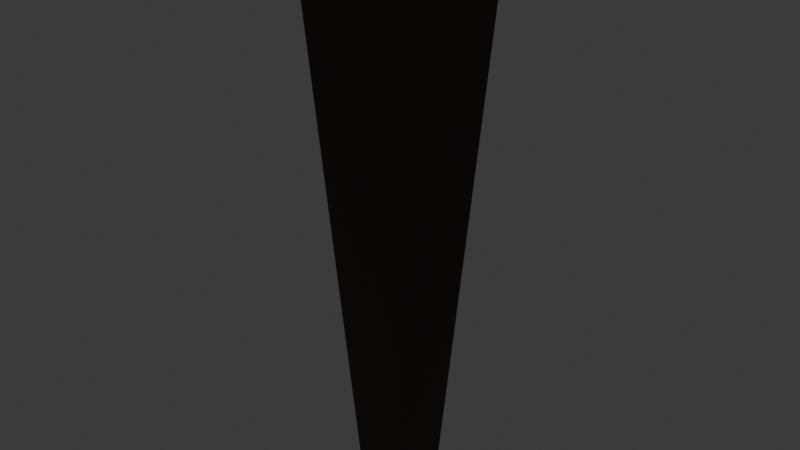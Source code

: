 # Source: toarch.blend  (saved by Blender 4.0.36; exported with 4.5.12 LTS)
import bpy
from mathutils import Matrix  # noqa: F401  (used for matrix-valued properties, if any)

bpy.ops.wm.read_factory_settings(use_empty=True)
scene = bpy.context.scene
scene.name = 'Scene'

# ---- collections
col_collection = bpy.data.collections.new('Collection'); scene.collection.children.link(col_collection)

# ---- materials (node trees are filled in below, after node groups)
mat_material = bpy.data.materials.new('Material')
mat_material.alpha_threshold = 0.0
mat_material.use_transparent_shadow = False
mat_material.roughness = 0.5
mat_material.line_color = (0.0, 0.0, 0.0, 1.0)
mat_material_001 = bpy.data.materials.new('Material.001')
mat_material_001.use_transparent_shadow = False
mat_material_002 = bpy.data.materials.new('Material.002')
mat_material_002.use_transparent_shadow = False

# ---- material node trees
mat_material.use_nodes = True; mat_material.node_tree.nodes.clear()
_N = mat_material.node_tree.nodes; _L = mat_material.node_tree.links
n0 = _N.new('ShaderNodeOutputMaterial'); n0.name = 'Material Output'; n0.location = (300, 300)
n1 = _N.new('ShaderNodeBsdfPrincipled'); n1.name = 'Principled BSDF'; n1.location = (10, 300)
n1.inputs[0].default_value = (0.05793, 0.02658, 0.01036, 1.0)
n1.inputs[3].default_value = 1.45
_L.new(n1.outputs[0], n0.inputs[0])
n0.is_active_output = True
mat_material_001.use_nodes = True; mat_material_001.node_tree.nodes.clear()
_N = mat_material_001.node_tree.nodes; _L = mat_material_001.node_tree.links
n0 = _N.new('ShaderNodeBsdfPrincipled'); n0.name = 'Principled BSDF'; n0.location = (10, 300)
n0.inputs[1].default_value = 0.6147
n0.inputs[3].default_value = 1.45
n1 = _N.new('ShaderNodeOutputMaterial'); n1.name = 'Material Output'; n1.location = (300, 300)
_L.new(n0.outputs[0], n1.inputs[0])
n1.is_active_output = True
mat_material_002.use_nodes = True; mat_material_002.node_tree.nodes.clear()
_N = mat_material_002.node_tree.nodes; _L = mat_material_002.node_tree.links
n0 = _N.new('ShaderNodeBsdfPrincipled'); n0.name = 'Principled BSDF'; n0.location = (10, 300)
n0.inputs[0].default_value = (0.67, 0.38, 0.02, 1.0)
n0.inputs[3].default_value = 1.45
n1 = _N.new('ShaderNodeOutputMaterial'); n1.name = 'Material Output'; n1.location = (300, 300)
_L.new(n0.outputs[0], n1.inputs[0])
n1.is_active_output = True

# ---- world
world_world = bpy.data.worlds.new('World'); scene.world = world_world
world_world.use_nodes = True; world_world.node_tree.nodes.clear()
_N = world_world.node_tree.nodes; _L = world_world.node_tree.links
n0 = _N.new('ShaderNodeOutputWorld'); n0.name = 'World Output'; n0.location = (300, 300)
n1 = _N.new('ShaderNodeBackground'); n1.name = 'Background'; n1.location = (10, 300)
n1.inputs[0].default_value = (0.05088, 0.05088, 0.05088, 1.0)
_L.new(n1.outputs[0], n0.inputs[0])
n0.is_active_output = True
world_world.color = (0.05088, 0.05088, 0.05088)
world_world.use_sun_shadow = False
world_world.sun_shadow_jitter_overblur = 0.0

# ---- cameras
cam_camera = bpy.data.cameras.new('Camera')
cam_camera.clip_end = 100.0
cam_camera.ortho_scale = 7.314

# ---- lights
light_light = bpy.data.lights.new('Light', 'POINT')
light_light.color = (0.6768, 0.3868, 0.02689)
light_light.transmission_factor = 0.0
light_light.use_soft_falloff = False
light_light.energy = 400.0
light_light.shadow_soft_size = 0.7709
light_light.shadow_maximum_resolution = 0.006
light_light.use_absolute_resolution = True
light_light_001 = bpy.data.lights.new('Light.001', 'POINT')
light_light_001.color = (0.6768, 0.3868, 0.02689)
light_light_001.transmission_factor = 0.0
light_light_001.use_soft_falloff = False
light_light_001.energy = 400.0
light_light_001.shadow_soft_size = 0.7709
light_light_001.shadow_maximum_resolution = 0.006
light_light_001.use_absolute_resolution = True
light_light_002 = bpy.data.lights.new('Light.002', 'POINT')
light_light_002.color = (0.6768, 0.3868, 0.02689)
light_light_002.transmission_factor = 0.0
light_light_002.use_soft_falloff = False
light_light_002.energy = 400.0
light_light_002.shadow_soft_size = 0.7709
light_light_002.shadow_maximum_resolution = 0.006
light_light_002.use_absolute_resolution = True

# ---- meshes
me_cube = bpy.data.meshes.new('Cube')
me_cube.from_pydata([(0.2949, 0.2949, -3.18), (0.2949, -0.2949, -3.18), (-0.2949, 0.2949, -3.18), (-0.2949, -0.2949, -3.18), (1.0, -1.0, 7.742), (-1.0, -1.0, 7.742), (1.0, 1.0, 7.742), (-1.0, 1.0, 7.742), (0.8387, 0.8387, 5.243), (-0.8387, -0.8387, 5.243), (0.8387, -0.8387, 5.243), (-0.8387, 0.8387, 5.243), (0.7846, 0.7846, 4.405), (0.7846, -0.7846, 4.405), (-0.7846, 0.7846, 4.405), (-0.7846, -0.7846, 4.405), (0.5398, 0.5398, 0.6128), (0.5398, -0.5398, 0.6128), (-0.5398, 0.5398, 0.6128), (-0.5398, -0.5398, 0.6128), (-0.5766, -0.5766, 1.184), (0.5766, 0.5766, 1.184), (0.5766, -0.5766, 1.184), (-0.5766, 0.5766, 1.184), (-0.9007, -0.9007, 4.405), (-0.9628, -0.9628, 5.243), (-0.9628, 0.9628, 5.243), (0.9628, 0.9628, 5.243), (0.9628, -0.9628, 5.243), (0.9007, 0.9007, 4.405), (0.9007, -0.9007, 4.405), (-0.9007, 0.9007, 4.405), (0.5766, 0.5766, 1.184), (0.5398, 0.5398, 0.6128), (-0.5766, 0.5766, 1.184), (-0.5398, 0.5398, 0.6128), (-1.18, -1.18, 7.526), (1.18, 1.18, 7.526), (1.18, -1.18, 7.526), (-1.18, 1.18, 7.526), (1.197, -1.197, 7.999), (-1.197, -1.197, 7.999), (1.197, 1.197, 7.999), (-1.197, 1.197, 7.999), (1.0, -1.0, 7.999), (-1.0, -1.0, 7.999), (1.0, 1.0, 7.999), (-1.0, 1.0, 7.999), (-1.18, -1.18, 7.526), (-1.197, -1.197, 7.742), (1.197, -1.197, 7.742), (1.197, 1.197, 7.742), (-1.197, 1.197, 7.742), (1.197, -1.197, 7.999), (1.197, 1.197, 7.999), (-1.197, 1.197, 7.999), (-1.197, -1.197, 7.999), (1.18, 1.18, 7.526), (1.18, -1.18, 7.526), (-1.18, 1.18, 7.526)], [], [(4, 5, 45, 44), (38, 37, 57, 58), (36, 38, 58, 48), (2, 0, 1, 3), (42, 40, 53, 54), (43, 42, 54, 55), (6, 7, 5, 4), (5, 7, 47, 45), (37, 39, 59, 57), (39, 36, 48, 59), (11, 8, 27, 26), (12, 14, 31, 29), (9, 11, 26, 25), (15, 13, 30, 24), (22, 13, 15, 20), (20, 15, 14, 23), (21, 12, 13, 22), (23, 14, 12, 21), (2, 18, 16, 0), (0, 16, 17, 1), (3, 19, 18, 2), (1, 17, 19, 3), (16, 18, 35, 33), (16, 21, 22, 17), (19, 20, 23, 18), (17, 22, 20, 19), (31, 26, 27, 29), (29, 27, 28, 30), (24, 25, 26, 31), (30, 28, 25, 24), (14, 15, 24, 31), (10, 9, 25, 28), (8, 10, 28, 27), (13, 12, 29, 30), (35, 34, 32, 33), (18, 23, 34, 35), (21, 16, 33, 32), (23, 21, 32, 34), (11, 39, 37, 8), (8, 37, 38, 10), (9, 36, 39, 11), (10, 38, 36, 9), (43, 41, 45, 47), (40, 42, 46, 44), (42, 43, 47, 46), (41, 40, 44, 45), (40, 41, 56, 53), (41, 43, 55, 56), (7, 6, 46, 47), (6, 4, 44, 46), (58, 50, 49, 48), (48, 49, 52, 59), (57, 51, 50, 58), (59, 52, 51, 57), (50, 51, 54, 53), (52, 49, 56, 55), (51, 52, 55, 54), (49, 50, 53, 56)])
me_cube.polygons.foreach_set('material_index', [1, 0, 0, 0, 1, 1, 0, 1, 0, 0, 1, 1, 1, 1, 0, 0, 0, 0, 0, 0, 0, 0, 0, 0, 0, 0, 1, 1, 1, 1, 1, 1, 1, 1, 0, 0, 0, 0, 0, 0, 0, 0, 1, 1, 1, 1, 1, 1, 1, 1, 1, 1, 1, 1, 1, 1, 1, 1])
_uv = me_cube.uv_layers.new(name='UVMap')
_uv.uv.foreach_set('vector', [0.625, 0.75, 0.875, 0.75, 0.875, 0.75, 0.625, 0.75, 0.62, 0.75, 0.62, 0.5, 0.62, 0.5, 0.62, 0.75, 0.62, 1.0, 0.62, 0.75, 0.62, 0.75, 0.62, 1.0, 0.125, 0.5, 0.375, 0.5, 0.375, 0.75, 0.125, 0.75, 0.625, 0.5, 0.625, 0.75, 0.625, 0.75, 0.625, 0.5, 0.625, 0.25, 0.625, 0.5, 0.625, 0.5, 0.625, 0.25, 0.625, 0.5, 0.875, 0.5, 0.875, 0.75, 0.625, 0.75, 0.875, 0.75, 0.875, 0.5, 0.875, 0.5, 0.875, 0.75, 0.62, 0.5, 0.62, 0.25, 0.62, 0.25, 0.62, 0.5, 0.62, 0.25, 0.62, 0.0, 0.62, 0.0, 0.62, 0.25, 0.5678, 0.25, 0.5678, 0.5, 0.5678, 0.5, 0.5678, 0.25, 0.5486, 0.5, 0.5486, 0.25, 0.5486, 0.25, 0.5486, 0.5, 0.5678, 0.0, 0.5678, 0.25, 0.5678, 0.25, 0.5678, 0.0, 0.5486, 1.0, 0.5486, 0.75, 0.5486, 0.75, 0.5486, 1.0, 0.4749, 0.75, 0.5486, 0.75, 0.5486, 1.0, 0.4749, 1.0, 0.4749, 0.0, 0.5486, 0.0, 0.5486, 0.25, 0.4749, 0.25, 0.4749, 0.5, 0.5486, 0.5, 0.5486, 0.75, 0.4749, 0.75, 0.4749, 0.25, 0.5486, 0.25, 0.5486, 0.5, 0.4749, 0.5, 0.375, 0.25, 0.4618, 0.25, 0.4618, 0.5, 0.375, 0.5, 0.375, 0.5, 0.4618, 0.5, 0.4618, 0.75, 0.375, 0.75, 0.375, 0.0, 0.4618, 0.0, 0.4618, 0.25, 0.375, 0.25, 0.375, 0.75, 0.4618, 0.75, 0.4618, 1.0, 0.375, 1.0, 0.4618, 0.5, 0.4618, 0.25, 0.4618, 0.25, 0.4618, 0.5, 0.4618, 0.5, 0.4749, 0.5, 0.4749, 0.75, 0.4618, 0.75, 0.4618, 0.0, 0.4749, 0.0, 0.4749, 0.25, 0.4618, 0.25, 0.4618, 0.75, 0.4749, 0.75, 0.4749, 1.0, 0.4618, 1.0, 0.5486, 0.25, 0.5678, 0.25, 0.5678, 0.5, 0.5486, 0.5, 0.5486, 0.5, 0.5678, 0.5, 0.5678, 0.75, 0.5486, 0.75, 0.5486, 0.0, 0.5678, 0.0, 0.5678, 0.25, 0.5486, 0.25, 0.5486, 0.75, 0.5678, 0.75, 0.5678, 1.0, 0.5486, 1.0, 0.5486, 0.25, 0.5486, 0.0, 0.5486, 0.0, 0.5486, 0.25, 0.5678, 0.75, 0.5678, 1.0, 0.5678, 1.0, 0.5678, 0.75, 0.5678, 0.5, 0.5678, 0.75, 0.5678, 0.75, 0.5678, 0.5, 0.5486, 0.75, 0.5486, 0.5, 0.5486, 0.5, 0.5486, 0.75, 0.4618, 0.25, 0.4749, 0.25, 0.4749, 0.5, 0.4618, 0.5, 0.4618, 0.25, 0.4749, 0.25, 0.4749, 0.25, 0.4618, 0.25, 0.4749, 0.5, 0.4618, 0.5, 0.4618, 0.5, 0.4749, 0.5, 0.4749, 0.25, 0.4749, 0.5, 0.4749, 0.5, 0.4749, 0.25, 0.5678, 0.25, 0.62, 0.25, 0.62, 0.5, 0.5678, 0.5, 0.5678, 0.5, 0.62, 0.5, 0.62, 0.75, 0.5678, 0.75, 0.5678, 0.0, 0.62, 0.0, 0.62, 0.25, 0.5678, 0.25, 0.5678, 0.75, 0.62, 0.75, 0.62, 1.0, 0.5678, 1.0, 0.625, 0.25, 0.625, 0.0, 0.625, 0.0, 0.625, 0.25, 0.625, 0.75, 0.625, 0.5, 0.625, 0.5, 0.625, 0.75, 0.625, 0.5, 0.625, 0.25, 0.625, 0.25, 0.625, 0.5, 0.625, 1.0, 0.625, 0.75, 0.625, 0.75, 0.625, 1.0, 0.625, 0.75, 0.625, 1.0, 0.625, 1.0, 0.625, 0.75, 0.625, 0.0, 0.625, 0.25, 0.625, 0.25, 0.625, 0.0, 0.875, 0.5, 0.625, 0.5, 0.625, 0.5, 0.875, 0.5, 0.625, 0.5, 0.625, 0.75, 0.625, 0.75, 0.625, 0.5, 0.62, 0.75, 0.625, 0.75, 0.625, 1.0, 0.62, 1.0, 0.62, 0.0, 0.625, 0.0, 0.625, 0.25, 0.62, 0.25, 0.62, 0.5, 0.625, 0.5, 0.625, 0.75, 0.62, 0.75, 0.62, 0.25, 0.625, 0.25, 0.625, 0.5, 0.62, 0.5, 0.625, 0.75, 0.625, 0.5, 0.625, 0.5, 0.625, 0.75, 0.625, 0.25, 0.625, 0.0, 0.625, 0.0, 0.625, 0.25, 0.625, 0.5, 0.625, 0.25, 0.625, 0.25, 0.625, 0.5, 0.625, 1.0, 0.625, 0.75, 0.625, 0.75, 0.625, 1.0])
me_cube.materials.append(mat_material)
me_cube.materials.append(mat_material_001)
me_cube.use_mirror_vertex_groups = False
me_cube.update()
me_icosphere = bpy.data.meshes.new('Icosphere')
me_icosphere.from_pydata([], [], [])
_uv = me_icosphere.uv_layers.new(name='UVMap')
_uv.uv.foreach_set('vector', [])
me_icosphere.update()
me_icosphere_001 = bpy.data.meshes.new('Icosphere.001')
me_icosphere_001.from_pydata([(0.0, 0.0, -1.0), (0.7236, -0.5257, -0.4465), (-0.2764, -0.8506, -0.4433), (-0.8944, 0.0, -0.4472), (-0.2764, 0.8506, -0.445), (0.7236, 0.5257, -0.4472), (0.2764, -0.8506, 1.53), (-0.7236, -0.5257, 2.422), (-0.7236, 0.5257, 0.943), (0.2764, 0.8506, 0.9222), (0.8944, 0.0, 0.6117), (0.0, 0.0, 2.214), (-0.1625, -0.5, -0.8507), (0.4253, -0.309, -0.8507), (0.2629, -0.809, -0.5257), (0.8506, 0.0, -0.5257), (0.4253, 0.309, -0.8507), (-0.5257, 0.0, -0.8507), (-0.6882, -0.5, -0.5224), (-0.1625, 0.5, -0.8507), (-0.6882, 0.5, -0.5257), (0.2629, 0.809, -0.5257), (0.9511, -0.309, 0.1229), (0.9511, 0.309, 7.083e-12), (0.0, -1.0, 0.6641), (0.5878, -0.809, 0.1229), (-0.9511, -0.309, 0.8439), (-0.5878, -0.809, 0.8439), (-0.5878, 0.809, 0.3563), (-0.9511, 0.309, 0.003658), (0.5878, 0.809, 0.0), (0.0, 1.0, 0.3563), (0.6882, -0.5, 0.9025), (-0.2629, -0.809, 2.499), (-0.8506, 0.0, 1.526), (-0.2629, 0.809, 1.618), (0.6882, 0.5, 1.005), (0.1625, -0.5, 1.871), (0.5257, 0.0, 1.584), (-0.4253, -0.309, 3.18), (-0.4253, 0.309, 1.952), (0.1625, 0.5, 1.945)], [], [(0, 13, 12), (1, 13, 15), (0, 12, 17), (0, 17, 19), (0, 19, 16), (1, 15, 22), (2, 14, 24), (3, 18, 26), (4, 20, 28), (5, 21, 30), (1, 22, 25), (2, 24, 27), (3, 26, 29), (4, 28, 31), (5, 30, 23), (6, 32, 37), (7, 33, 39), (8, 34, 40), (9, 35, 41), (10, 36, 38), (38, 41, 11), (38, 36, 41), (36, 9, 41), (41, 40, 11), (41, 35, 40), (35, 8, 40), (40, 39, 11), (40, 34, 39), (34, 7, 39), (39, 37, 11), (39, 33, 37), (33, 6, 37), (37, 38, 11), (37, 32, 38), (32, 10, 38), (23, 36, 10), (23, 30, 36), (30, 9, 36), (31, 35, 9), (31, 28, 35), (28, 8, 35), (29, 34, 8), (29, 26, 34), (26, 7, 34), (27, 33, 7), (27, 24, 33), (24, 6, 33), (25, 32, 6), (25, 22, 32), (22, 10, 32), (30, 31, 9), (30, 21, 31), (21, 4, 31), (28, 29, 8), (28, 20, 29), (20, 3, 29), (26, 27, 7), (26, 18, 27), (18, 2, 27), (24, 25, 6), (24, 14, 25), (14, 1, 25), (22, 23, 10), (22, 15, 23), (15, 5, 23), (16, 21, 5), (16, 19, 21), (19, 4, 21), (19, 20, 4), (19, 17, 20), (17, 3, 20), (17, 18, 3), (17, 12, 18), (12, 2, 18), (15, 16, 5), (15, 13, 16), (13, 0, 16), (12, 14, 2), (12, 13, 14), (13, 1, 14)])
_uv = me_icosphere_001.uv_layers.new(name='UVMap')
_uv.uv.foreach_set('vector', [0.1818, 0.0, 0.2273, 0.07873, 0.1364, 0.07873, 0.2727, 0.1575, 0.3182, 0.07873, 0.3636, 0.1575, 0.9091, 0.0, 0.9545, 0.07873, 0.8636, 0.07873, 0.7273, 0.0, 0.7727, 0.07873, 0.6818, 0.07873, 0.5455, 0.0, 0.5909, 0.07873, 0.5, 0.07873, 0.2727, 0.1575, 0.3636, 0.1575, 0.3182, 0.2362, 0.09091, 0.1575, 0.1818, 0.1575, 0.1364, 0.2362, 0.8182, 0.1575, 0.9091, 0.1575, 0.8636, 0.2362, 0.6364, 0.1575, 0.7273, 0.1575, 0.6818, 0.2362, 0.4545, 0.1575, 0.5455, 0.1575, 0.5, 0.2362, 0.2727, 0.1575, 0.3182, 0.2362, 0.2273, 0.2362, 0.09091, 0.1575, 0.1364, 0.2362, 0.04546, 0.2362, 0.8182, 0.1575, 0.8636, 0.2362, 0.7727, 0.2362, 0.6364, 0.1575, 0.6818, 0.2362, 0.5909, 0.2362, 0.4545, 0.1575, 0.5, 0.2362, 0.4091, 0.2362, 0.1818, 0.3149, 0.2727, 0.3149, 0.2273, 0.3937, 0.0, 0.3149, 0.09091, 0.3149, 0.04546, 0.3937, 0.7273, 0.3149, 0.8182, 0.3149, 0.7727, 0.3937, 0.5455, 0.3149, 0.6364, 0.3149, 0.5909, 0.3937, 0.3636, 0.3149, 0.4545, 0.3149, 0.4091, 0.3937, 0.4091, 0.3937, 0.5, 0.3937, 0.4545, 0.4724, 0.4091, 0.3937, 0.4545, 0.3149, 0.5, 0.3937, 0.4545, 0.3149, 0.5455, 0.3149, 0.5, 0.3937, 0.5909, 0.3937, 0.6818, 0.3937, 0.6364, 0.4724, 0.5909, 0.3937, 0.6364, 0.3149, 0.6818, 0.3937, 0.6364, 0.3149, 0.7273, 0.3149, 0.6818, 0.3937, 0.7727, 0.3937, 0.8636, 0.3937, 0.8182, 0.4724, 0.7727, 0.3937, 0.8182, 0.3149, 0.8636, 0.3937, 0.8182, 0.3149, 0.9091, 0.3149, 0.8636, 0.3937, 0.04546, 0.3937, 0.1364, 0.3937, 0.09091, 0.4724, 0.04546, 0.3937, 0.09091, 0.3149, 0.1364, 0.3937, 0.09091, 0.3149, 0.1818, 0.3149, 0.1364, 0.3937, 0.2273, 0.3937, 0.3182, 0.3937, 0.2727, 0.4724, 0.2273, 0.3937, 0.2727, 0.3149, 0.3182, 0.3937, 0.2727, 0.3149, 0.3636, 0.3149, 0.3182, 0.3937, 0.4091, 0.2362, 0.4545, 0.3149, 0.3636, 0.3149, 0.4091, 0.2362, 0.5, 0.2362, 0.4545, 0.3149, 0.5, 0.2362, 0.5455, 0.3149, 0.4545, 0.3149, 0.5909, 0.2362, 0.6364, 0.3149, 0.5455, 0.3149, 0.5909, 0.2362, 0.6818, 0.2362, 0.6364, 0.3149, 0.6818, 0.2362, 0.7273, 0.3149, 0.6364, 0.3149, 0.7727, 0.2362, 0.8182, 0.3149, 0.7273, 0.3149, 0.7727, 0.2362, 0.8636, 0.2362, 0.8182, 0.3149, 0.8636, 0.2362, 0.9091, 0.3149, 0.8182, 0.3149, 0.04546, 0.2362, 0.09091, 0.3149, 0.0, 0.3149, 0.04546, 0.2362, 0.1364, 0.2362, 0.09091, 0.3149, 0.1364, 0.2362, 0.1818, 0.3149, 0.09091, 0.3149, 0.2273, 0.2362, 0.2727, 0.3149, 0.1818, 0.3149, 0.2273, 0.2362, 0.3182, 0.2362, 0.2727, 0.3149, 0.3182, 0.2362, 0.3636, 0.3149, 0.2727, 0.3149, 0.5, 0.2362, 0.5909, 0.2362, 0.5455, 0.3149, 0.5, 0.2362, 0.5455, 0.1575, 0.5909, 0.2362, 0.5455, 0.1575, 0.6364, 0.1575, 0.5909, 0.2362, 0.6818, 0.2362, 0.7727, 0.2362, 0.7273, 0.3149, 0.6818, 0.2362, 0.7273, 0.1575, 0.7727, 0.2362, 0.7273, 0.1575, 0.8182, 0.1575, 0.7727, 0.2362, 0.8636, 0.2362, 0.9545, 0.2362, 0.9091, 0.3149, 0.8636, 0.2362, 0.9091, 0.1575, 0.9545, 0.2362, 0.9091, 0.1575, 1.0, 0.1575, 0.9545, 0.2362, 0.1364, 0.2362, 0.2273, 0.2362, 0.1818, 0.3149, 0.1364, 0.2362, 0.1818, 0.1575, 0.2273, 0.2362, 0.1818, 0.1575, 0.2727, 0.1575, 0.2273, 0.2362, 0.3182, 0.2362, 0.4091, 0.2362, 0.3636, 0.3149, 0.3182, 0.2362, 0.3636, 0.1575, 0.4091, 0.2362, 0.3636, 0.1575, 0.4545, 0.1575, 0.4091, 0.2362, 0.5, 0.07873, 0.5455, 0.1575, 0.4545, 0.1575, 0.5, 0.07873, 0.5909, 0.07873, 0.5455, 0.1575, 0.5909, 0.07873, 0.6364, 0.1575, 0.5455, 0.1575, 0.6818, 0.07873, 0.7273, 0.1575, 0.6364, 0.1575, 0.6818, 0.07873, 0.7727, 0.07873, 0.7273, 0.1575, 0.7727, 0.07873, 0.8182, 0.1575, 0.7273, 0.1575, 0.8636, 0.07873, 0.9091, 0.1575, 0.8182, 0.1575, 0.8636, 0.07873, 0.9545, 0.07873, 0.9091, 0.1575, 0.9545, 0.07873, 1.0, 0.1575, 0.9091, 0.1575, 0.3636, 0.1575, 0.4091, 0.07873, 0.4545, 0.1575, 0.3636, 0.1575, 0.3182, 0.07873, 0.4091, 0.07873, 0.3182, 0.07873, 0.3636, 0.0, 0.4091, 0.07873, 0.1364, 0.07873, 0.1818, 0.1575, 0.09091, 0.1575, 0.1364, 0.07873, 0.2273, 0.07873, 0.1818, 0.1575, 0.2273, 0.07873, 0.2727, 0.1575, 0.1818, 0.1575])
me_icosphere_001.materials.append(mat_material_002)
me_icosphere_001.update()

# ---- objects
ob_cube = bpy.data.objects.new('Cube', me_cube)
ob_light = bpy.data.objects.new('Light', light_light)
ob_camera = bpy.data.objects.new('Camera', cam_camera)
ob_icosphere = bpy.data.objects.new('Icosphere', me_icosphere)
ob_icosphere_001 = bpy.data.objects.new('Icosphere.001', me_icosphere_001)
ob_light_001 = bpy.data.objects.new('Light.001', light_light_001)
ob_light_002 = bpy.data.objects.new('Light.002', light_light_002)

# ---- transforms, parenting, visibility, modifiers, constraints
ob_cube.location = (0.0, 0.0, 0.0)
ob_cube.lock_rotations_4d = False
ob_cube.empty_display_type = 'ARROWS'
ob_cube.lineart.crease_threshold = 0.0
ob_light.location = (0.938, -0.5922, 11.03)
ob_light.rotation_euler = (0.6503, 0.05522, 1.866)
ob_light.lock_rotations_4d = False
ob_light.empty_display_type = 'ARROWS'
ob_light.color = (0.0, 0.0, 0.0, 0.0)
ob_light.lineart.crease_threshold = 0.0
ob_camera.location = (7.359, -6.926, 4.958)
ob_camera.rotation_euler = (1.109, 0.0, 0.8149)
ob_camera.lock_rotations_4d = False
ob_camera.empty_display_type = 'ARROWS'
ob_camera.color = (0.0, 0.0, 0.0, 0.0)
ob_camera.display_type = 'WIRE'
ob_camera.lineart.crease_threshold = 0.0
ob_icosphere.location = (0.0, 0.0, 7.965)
ob_icosphere_001.location = (0.0, 0.0, 7.795)
ob_light_001.location = (-0.7929, 1.239, 11.03)
ob_light_001.rotation_euler = (0.6503, 0.05522, 1.866)
ob_light_001.lock_rotations_4d = False
ob_light_001.empty_display_type = 'ARROWS'
ob_light_001.color = (0.0, 0.0, 0.0, 0.0)
ob_light_001.lineart.crease_threshold = 0.0
ob_light_002.location = (-0.9972, -1.247, 11.03)
ob_light_002.rotation_euler = (0.6503, 0.05522, 1.866)
ob_light_002.lock_rotations_4d = False
ob_light_002.empty_display_type = 'ARROWS'
ob_light_002.color = (0.0, 0.0, 0.0, 0.0)
ob_light_002.lineart.crease_threshold = 0.0

# ---- collection membership
col_collection.objects.link(ob_cube)
col_collection.objects.link(ob_light)
col_collection.objects.link(ob_camera)
col_collection.objects.link(ob_icosphere)
col_collection.objects.link(ob_icosphere_001)
col_collection.objects.link(ob_light_001)
col_collection.objects.link(ob_light_002)

# ---- scene / render settings (as saved in the file)
scene.camera = ob_camera
scene.frame_start = 1; scene.frame_end = 250; scene.frame_set(1)
scene.render.engine = 'BLENDER_EEVEE_NEXT'
scene.cycles.sampling_pattern = 'TABULATED_SOBOL'
bpy.context.view_layer.update()
